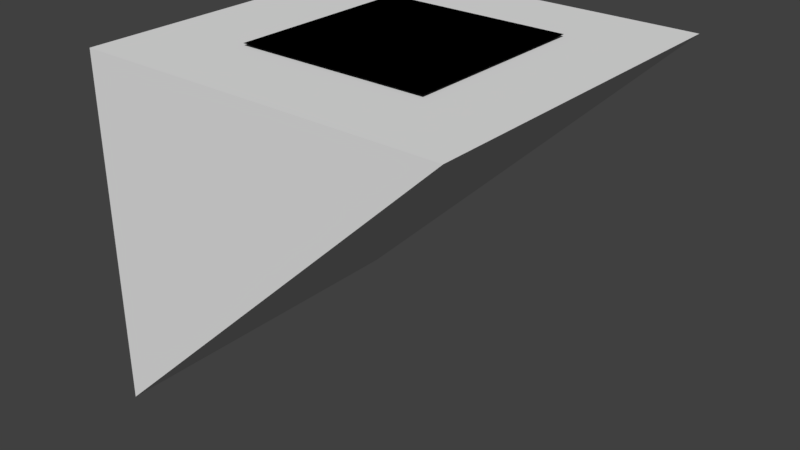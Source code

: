 # Source: panel_clip.blend  (saved by Blender 2.77.0; exported with 4.5.12 LTS)
import bpy
from mathutils import Matrix  # noqa: F401  (used for matrix-valued properties, if any)

bpy.ops.wm.read_factory_settings(use_empty=True)
scene = bpy.context.scene
scene.name = 'Scene'

# ---- collections
col_collection_1 = bpy.data.collections.new('Collection 1'); scene.collection.children.link(col_collection_1)

# ---- materials (node trees are filled in below, after node groups)
mat_arm_64x64 = bpy.data.materials.new('arm_64x64')
mat_arm_64x64.alpha_threshold = 0.0
mat_arm_64x64.use_transparent_shadow = False
mat_arm_64x64.roughness = 0.5
mat_phy = bpy.data.materials.new('phy')
mat_phy.alpha_threshold = 0.0
mat_phy.use_transparent_shadow = False
mat_phy.roughness = 0.5

# ---- material node trees

# ---- world
world_world = bpy.data.worlds.new('World'); scene.world = world_world
world_world.color = (0.05088, 0.05088, 0.05088)
world_world.use_sun_shadow = False
world_world.sun_shadow_jitter_overblur = 0.0
world_world.cycles.sampling_method = 'MANUAL'

# ---- meshes
me_cube_001 = bpy.data.meshes.new('Cube.001')
me_cube_001.from_pydata([(32.0, -32.0, -1.0), (32.0, -32.0, -1.0), (32.0, 32.0, -1.0), (32.0, 32.0, -1.0), (96.0, -32.0, -1.0), (96.0, -32.0, -1.0), (96.0, 32.0, -1.0), (96.0, 32.0, -1.0)], [(0, 1), (3, 2), (7, 6), (5, 4)], [(0, 2, 6, 4), (5, 7, 3, 1)])
_uv = me_cube_001.uv_layers.new(name='UVMap')
_uv.uv.foreach_set('vector', [0.046, 0.9562, 0.046, 0.8988, 0.1034, 0.8988, 0.1034, 0.9562, 0.1034, 0.8988, 0.1034, 0.9562, 0.046, 0.9562, 0.046, 0.8988])
me_cube_001.materials.append(mat_arm_64x64)
me_cube_001.use_remesh_preserve_volume = False
me_cube_001.use_remesh_preserve_attributes = False
me_cube_001.use_mirror_vertex_groups = False
me_cube_001.update()
me_cube = bpy.data.meshes.new('Cube')
me_cube.from_pydata([(0.0, -60.0, -120.0), (0.0, -60.0, -2.0), (0.0, 60.0, -120.0), (0.0, 60.0, -2.0), (124.0, -60.0, -2.0), (124.0, 60.0, -2.0)], [], [(1, 3, 2, 0), (3, 5, 2), (0, 2, 5, 4), (4, 5, 3, 1), (0, 4, 1)])
me_cube.materials.append(mat_phy)
me_cube.use_remesh_preserve_volume = False
me_cube.use_remesh_preserve_attributes = False
me_cube.use_mirror_vertex_groups = False
me_cube.update()

# ---- objects
ob_panel_clip_ref = bpy.data.objects.new('panel_clip_ref', me_cube_001)
ob_panel_clip_phy = bpy.data.objects.new('panel_clip_phy', me_cube)

# ---- transforms, parenting, visibility, modifiers, constraints
ob_panel_clip_ref.location = (0.0, 0.0, 0.0)
ob_panel_clip_ref.lineart.crease_threshold = 0.0
ob_panel_clip_phy.location = (0.0, 0.0, 0.0)
ob_panel_clip_phy.lineart.crease_threshold = 0.0

# ---- collection membership
col_collection_1.objects.link(ob_panel_clip_ref)
col_collection_1.objects.link(ob_panel_clip_phy)

# ---- scene / render settings (as saved in the file)
scene.frame_start = 1; scene.frame_end = 250; scene.frame_set(118)
scene.render.engine = 'BLENDER_EEVEE_NEXT'
scene.render.resolution_percentage = 50
scene.render.dither_intensity = 0.0
scene.cycles.use_denoising = False
scene.cycles.samples = 128
scene.cycles.sampling_pattern = 'TABULATED_SOBOL'
scene.cycles.light_sampling_threshold = 0.0
scene.cycles.use_adaptive_sampling = False
scene.cycles.use_light_tree = False
scene.cycles.blur_glossy = 0.0
scene.cycles.sample_clamp_indirect = 0.0
scene.view_settings.view_transform = 'Standard'
bpy.context.view_layer.update()

# ---- added for rendering (the .blend has no active camera and no usable light): camera, sun
cam_auto = bpy.data.cameras.new('AutoCamera')
cam_auto.lens = 50.0
cam_auto.sensor_width = 36.0
cam_auto.clip_end = 3403.59
ob_auto_camera = bpy.data.objects.new('AutoCamera', cam_auto)
scene.collection.objects.link(ob_auto_camera)
ob_auto_camera.location = (255.938, -232.725, 94.6502)
ob_auto_camera.rotation_euler = (1.09748, -7.21219e-08, 0.694738)
scene.camera = ob_auto_camera
light_auto_sun = bpy.data.lights.new('AutoSun', 'SUN')
light_auto_sun.energy = 3.0
light_auto_sun.angle = 0.0523599
ob_auto_sun = bpy.data.objects.new('AutoSun', light_auto_sun)
scene.collection.objects.link(ob_auto_sun)
ob_auto_sun.rotation_euler = (0.872665, 0.174533, 0.523599)
bpy.context.view_layer.update()
